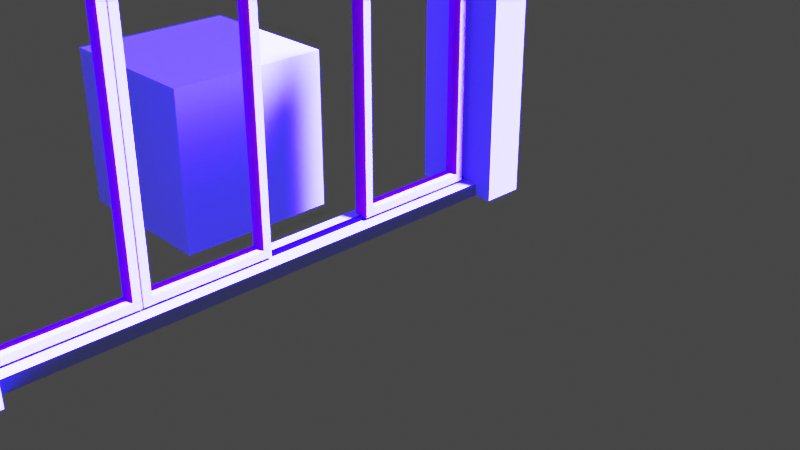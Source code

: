 # Source: kono.blend  (saved by Blender 2.83.19; exported with 4.5.12 LTS)
import bpy
from mathutils import Matrix  # noqa: F401  (used for matrix-valued properties, if any)

bpy.ops.wm.read_factory_settings(use_empty=True)
scene = bpy.context.scene
scene.name = 'Scene'

# ---- collections
col_collection = bpy.data.collections.new('Collection'); scene.collection.children.link(col_collection)
col_fundamenty = bpy.data.collections.new('fundamenty'); scene.collection.children.link(col_fundamenty)
col_rama_okienna = bpy.data.collections.new('rama_okienna'); scene.collection.children.link(col_rama_okienna)
col_collection_4 = bpy.data.collections.new('Collection 4'); scene.collection.children.link(col_collection_4)
col_collection_5 = bpy.data.collections.new('Collection 5'); scene.collection.children.link(col_collection_5)
col_collection_6 = bpy.data.collections.new('Collection 6'); scene.collection.children.link(col_collection_6)
col_tory_do_jazdy = bpy.data.collections.new('tory_do_jazdy'); scene.collection.children.link(col_tory_do_jazdy)

# ---- images (referenced by path relative to the original .blend; pixels are not part of the script)
import os
ASSET_DIR = os.environ.get("B2B_ASSET_DIR", "")  # directory of the original .blend (textures are referenced by path, not embedded)
HERE = os.path.dirname(os.path.abspath(__file__))  # packed textures are extracted next to this script under _unpacked/

def load_image(name, relpath, width, height, colorspace="sRGB"):
    """Load a texture the original file referenced (path relative to the .blend, or extracted next to this script)."""
    p = next((c for c in (os.path.join(HERE, relpath), os.path.join(ASSET_DIR, relpath)) if relpath and os.path.exists(c)), "")
    if p:
        img = bpy.data.images.load(p, check_existing=True)
        img.name = name
    else:  # same state as the original file: an image datablock whose file is absent (Cycles renders it pink)
        img = bpy.data.images.new(name, width, height)
        img.source = "FILE"
        img.filepath = "//" + (relpath or name)
    img.colorspace_settings.name = colorspace
    return img
img_concrete_wall_005_normal_jpg = load_image('Concrete_Wall_005_Normal.jpg', 'Concrete_Wall_005_Normal.jpg', 1024, 1024, 'Non-Color')
img_brickspaintedwhite001_nrm_2k_jpg = load_image('BricksPaintedWhite001_NRM_2K.jpg', 'BricksPaintedWhite001/REGULAR/2K/BricksPaintedWhite001_NRM_2K.jpg', 1024, 1024, 'sRGB')
img_plastic006_2k_color_png = load_image('Plastic006_2K_Color.png', 'Plastic006_2K-PNG/Plastic006_2K_Color.png', 1024, 1024, 'sRGB')

# ---- materials (node trees are filled in below, after node groups)
mat_glass = bpy.data.materials.new('glass')
mat_glass.use_raytrace_refraction = True
mat_glass.use_screen_refraction = True
mat_glass.thickness_mode = 'SLAB'
mat_material_001 = bpy.data.materials.new('Material.001')
mat_material_002 = bpy.data.materials.new('Material.002')
mat_plastik = bpy.data.materials.new('plastik')

# ---- material node trees
mat_glass.use_nodes = True; mat_glass.node_tree.nodes.clear()
_N = mat_glass.node_tree.nodes; _L = mat_glass.node_tree.links
n0 = _N.new('ShaderNodeOutputMaterial'); n0.name = 'Material Output'; n0.location = (300, 300)
n1 = _N.new('ShaderNodeBsdfPrincipled'); n1.name = 'Principled BSDF'; n1.location = (10, 300)
n1.distribution = 'GGX'
n1.subsurface_method = 'BURLEY'
n1.inputs[0].default_value = (1.0, 1.0, 1.0, 1.0)
n1.inputs[2].default_value = 0.0
n1.inputs[3].default_value = 1.02
n1.inputs[8].default_value = 1.0
n1.inputs[10].default_value = 1.0
n1.inputs[18].default_value = 1.0
n1.inputs[27].default_value = (0.0, 0.0, 0.0, 1.0)
n1.inputs[28].default_value = 1.0
_L.new(n1.outputs[0], n0.inputs[0])
n0.is_active_output = True
mat_material_001.use_nodes = True; mat_material_001.node_tree.nodes.clear()
_N = mat_material_001.node_tree.nodes; _L = mat_material_001.node_tree.links
n0 = _N.new('ShaderNodeOutputMaterial'); n0.name = 'Material Output'; n0.location = (300, 300)
n1 = _N.new('ShaderNodeNormalMap'); n1.name = 'Normal Map'; n1.location = (-233, 86)
n1.inputs[0].default_value = 0.6
n2 = _N.new('ShaderNodeBsdfPrincipled'); n2.name = 'Principled BSDF'; n2.location = (10, 300)
n2.distribution = 'GGX'
n2.subsurface_method = 'BURLEY'
n2.inputs[0].default_value = (0.9056, 0.9515, 1.0, 1.0)
n2.inputs[2].default_value = 0.3182
n2.inputs[3].default_value = 1.45
n2.inputs[15].default_value = 0.1136
n2.inputs[27].default_value = (0.0, 0.0, 0.0, 1.0)
n2.inputs[28].default_value = 1.0
n3 = _N.new('ShaderNodeTexCoord'); n3.name = 'Texture Coordinate'; n3.location = (-1098, 128)
n4 = _N.new('ShaderNodeMapping'); n4.name = 'Mapping'; n4.location = (-850, 171)
n4.inputs[2].default_value = (1.571, 0.0, 0.0)
n4.inputs[3].default_value = (64.0, 64.0, 0.0)
n5 = _N.new('ShaderNodeTexImage'); n5.name = 'Image Texture'; n5.location = (-580, 236)
n5.image = img_concrete_wall_005_normal_jpg
n6 = _N.new('ShaderNodeTexImage'); n6.name = 'Image Texture.001'; n6.location = (-571, -102)
n6.image = img_brickspaintedwhite001_nrm_2k_jpg
_L.new(n2.outputs[0], n0.inputs[0])
_L.new(n1.outputs[0], n2.inputs[5])
_L.new(n3.outputs[2], n4.inputs[0])
_L.new(n4.outputs[0], n6.inputs[0])
_L.new(n6.outputs[0], n1.inputs[1])
n0.is_active_output = True
mat_material_002.use_nodes = True; mat_material_002.node_tree.nodes.clear()
_N = mat_material_002.node_tree.nodes; _L = mat_material_002.node_tree.links
n0 = _N.new('ShaderNodeBsdfPrincipled'); n0.name = 'Principled BSDF'; n0.location = (10, 300)
n0.distribution = 'GGX'
n0.subsurface_method = 'BURLEY'
n0.inputs[2].default_value = 0.8545
n0.inputs[3].default_value = 1.45
n0.inputs[8].default_value = 1.0
n0.inputs[10].default_value = 0.1273
n0.inputs[27].default_value = (0.0, 0.0, 0.0, 1.0)
n0.inputs[28].default_value = 1.0
n1 = _N.new('ShaderNodeOutputMaterial'); n1.name = 'Material Output'; n1.location = (300, 300)
n2 = _N.new('ShaderNodeTexImage'); n2.name = 'Image Texture'; n2.location = (-429, 220)
n2.image = img_plastic006_2k_color_png
n3 = _N.new('ShaderNodeMix'); n3.name = 'Mix'; n3.location = (-160, 180)
n3.data_type = 'RGBA'
n3.inputs[0].default_value = 0.1273
n3.inputs[7].default_value = (0.03399, 0.01524, 0.005126, 1.0)
_L.new(n0.outputs[0], n1.inputs[0])
_L.new(n2.outputs[0], n3.inputs[6])
_L.new(n3.outputs[2], n0.inputs[0])
n1.is_active_output = True
mat_plastik.use_nodes = True; mat_plastik.node_tree.nodes.clear()
_N = mat_plastik.node_tree.nodes; _L = mat_plastik.node_tree.links
n0 = _N.new('ShaderNodeBsdfPrincipled'); n0.name = 'Principled BSDF'; n0.location = (10, 300)
n0.distribution = 'GGX'
n0.subsurface_method = 'BURLEY'
n0.inputs[0].default_value = (0.04436, 0.03707, 0.03476, 1.0)
n0.inputs[2].default_value = 0.8583
n0.inputs[3].default_value = 1.45
n0.inputs[8].default_value = 1.0
n0.inputs[9].default_value = (0.1, 0.1, 0.1)
n0.inputs[10].default_value = 0.06667
n0.inputs[27].default_value = (0.0, 0.0, 0.0, 1.0)
n0.inputs[28].default_value = 1.0
n1 = _N.new('ShaderNodeOutputMaterial'); n1.name = 'Material Output'; n1.location = (300, 300)
_L.new(n0.outputs[0], n1.inputs[0])
n1.is_active_output = True

# ---- world
world_world = bpy.data.worlds.new('World'); scene.world = world_world
world_world.use_nodes = True; world_world.node_tree.nodes.clear()
_N = world_world.node_tree.nodes; _L = world_world.node_tree.links
n0 = _N.new('ShaderNodeOutputWorld'); n0.name = 'World Output'; n0.location = (300, 300)
n1 = _N.new('ShaderNodeBackground'); n1.name = 'Background'; n1.location = (10, 300)
n1.inputs[0].default_value = (0.05088, 0.05088, 0.05088, 1.0)
_L.new(n1.outputs[0], n0.inputs[0])
n0.is_active_output = True
world_world.color = (0.05088, 0.05088, 0.05088)
world_world.use_sun_shadow = False
world_world.sun_shadow_jitter_overblur = 0.0

# ---- cameras
cam_camera = bpy.data.cameras.new('Camera')
cam_camera.clip_end = 100.0
cam_camera.ortho_scale = 7.314

# ---- lights
light_light = bpy.data.lights.new('Light', 'SUN')
light_light.color = (0.002629, 0.0, 1.0)
light_light.transmission_factor = 0.0
light_light.angle = 0.1993
light_light.energy = 1000.0
light_light.shadow_soft_size = 0.1
light_light.shadow_cascade_max_distance = 1000.0

# ---- meshes
me_plane = bpy.data.meshes.new('Plane')
me_plane.from_pydata([(-3.828, -0.1181, 2.135e-07), (-0.9005, -0.1181, 1.435e-07), (-3.828, 1.071, 2.135e-07), (-0.9005, 1.071, 1.435e-07)], [], [(0, 1, 3, 2)])
_uv = me_plane.uv_layers.new(name='UVMap')
_uv.uv.foreach_set('vector', [0.0, 0.0, 1.0, 0.0, 1.0, 1.0, 0.0, 1.0])
me_plane.materials.append(mat_glass)
me_plane.use_remesh_fix_poles = True
me_plane.use_remesh_preserve_attributes = False
me_plane.use_mirror_vertex_groups = False
me_plane.update()
me_plane_001 = bpy.data.meshes.new('Plane.001')
me_plane_001.from_pydata([(-3.828, -0.1181, 2.135e-07), (-0.9005, -0.1181, 1.435e-07), (-3.828, 1.071, 2.135e-07), (-0.9005, 1.071, 1.435e-07)], [], [(0, 1, 3, 2)])
_uv = me_plane_001.uv_layers.new(name='UVMap')
_uv.uv.foreach_set('vector', [0.0, 0.0, 1.0, 0.0, 1.0, 1.0, 0.0, 1.0])
me_plane_001.materials.append(mat_glass)
me_plane_001.use_remesh_fix_poles = True
me_plane_001.use_remesh_preserve_attributes = False
me_plane_001.use_mirror_vertex_groups = False
me_plane_001.update()
me_plane_002 = bpy.data.meshes.new('Plane.002')
me_plane_002.from_pydata([(-3.828, -0.1181, 2.135e-07), (-0.9005, -0.1181, 1.435e-07), (-3.828, 1.071, 2.135e-07), (-0.9005, 1.071, 1.435e-07)], [], [(0, 1, 3, 2)])
_uv = me_plane_002.uv_layers.new(name='UVMap')
_uv.uv.foreach_set('vector', [0.0, 0.0, 1.0, 0.0, 1.0, 1.0, 0.0, 1.0])
me_plane_002.materials.append(mat_glass)
me_plane_002.use_remesh_fix_poles = True
me_plane_002.use_remesh_preserve_attributes = False
me_plane_002.use_mirror_vertex_groups = False
me_plane_002.update()
me_cube_019 = bpy.data.meshes.new('Cube.019')
me_cube_019.from_pydata([(-1.188, 0.7501, 0.1045), (-1.188, 0.7501, 3.53), (-1.188, 1.19, 0.1045), (-1.188, 1.19, 3.53), (-0.237, 0.7501, 0.1045), (-0.237, 0.7501, 3.53), (-0.237, 1.19, 0.1045), (-0.237, 1.19, 3.53), (-1.188, 0.7501, 3.406), (-1.188, 1.19, 3.406), (-0.237, 1.19, 3.406), (-0.237, 0.7501, 3.406), (-1.188, 1.19, 3.373), (-0.237, 1.19, 3.373), (-0.237, 0.7501, 3.373), (-1.188, 0.7501, 3.373), (-1.188, 1.22, 3.396), (-0.237, 1.22, 3.396), (-1.188, 1.22, 3.362), (-0.237, 1.22, 3.362)], [], [(8, 1, 3, 9), (9, 3, 7, 10), (10, 7, 5, 11), (11, 5, 1, 8), (2, 6, 4, 0), (7, 3, 1, 5), (14, 11, 8, 15), (13, 10, 11, 14), (12, 9, 16, 18), (15, 8, 9, 12), (0, 15, 12, 2), (2, 12, 13, 6), (6, 13, 14, 4), (4, 14, 15, 0), (18, 16, 17, 19), (9, 10, 17, 16), (13, 12, 18, 19), (10, 13, 19, 17)])
_uv = me_cube_019.uv_layers.new(name='UVMap')
_uv.uv.foreach_set('vector', [0.616, 0.0, 0.625, 0.0, 0.625, 0.25, 0.616, 0.25, 0.616, 0.25, 0.625, 0.25, 0.625, 0.5, 0.616, 0.5, 0.616, 0.5, 0.625, 0.5, 0.625, 0.75, 0.616, 0.75, 0.616, 0.75, 0.625, 0.75, 0.625, 1.0, 0.616, 1.0, 0.125, 0.5, 0.375, 0.5, 0.375, 0.75, 0.125, 0.75, 0.625, 0.5, 0.875, 0.5, 0.875, 0.75, 0.625, 0.75, 0.6135, 0.75, 0.616, 0.75, 0.616, 1.0, 0.6135, 1.0, 0.6135, 0.5, 0.616, 0.5, 0.616, 0.75, 0.6135, 0.75, 0.6135, 0.25, 0.616, 0.25, 0.616, 0.25, 0.6135, 0.25, 0.6135, 0.0, 0.616, 0.0, 0.616, 0.25, 0.6135, 0.25, 0.375, 0.0, 0.6135, 0.0, 0.6135, 0.25, 0.375, 0.25, 0.375, 0.25, 0.6135, 0.25, 0.6135, 0.5, 0.375, 0.5, 0.375, 0.5, 0.6135, 0.5, 0.6135, 0.75, 0.375, 0.75, 0.375, 0.75, 0.6135, 0.75, 0.6135, 1.0, 0.375, 1.0, 0.6135, 0.25, 0.616, 0.25, 0.616, 0.5, 0.6135, 0.5, 0.616, 0.25, 0.616, 0.5, 0.616, 0.5, 0.616, 0.25, 0.6135, 0.5, 0.6135, 0.25, 0.6135, 0.25, 0.6135, 0.5, 0.616, 0.5, 0.6135, 0.5, 0.6135, 0.5, 0.616, 0.5])
me_cube_019.use_remesh_fix_poles = True
me_cube_019.use_remesh_preserve_attributes = False
me_cube_019.use_mirror_vertex_groups = False
me_cube_019.update()
me_cube_020 = bpy.data.meshes.new('Cube.020')
me_cube_020.from_pydata([(-1.188, 0.7483, 0.1014), (-1.188, 0.7483, 3.528), (-1.188, 1.188, 0.1014), (-1.188, 1.188, 3.528), (-0.237, 0.7483, 0.1014), (-0.237, 0.7483, 3.528), (-0.237, 1.188, 0.1014), (-0.237, 1.188, 3.528)], [], [(0, 1, 3, 2), (2, 3, 7, 6), (6, 7, 5, 4), (4, 5, 1, 0), (2, 6, 4, 0), (7, 3, 1, 5)])
_uv = me_cube_020.uv_layers.new(name='UVMap')
_uv.uv.foreach_set('vector', [0.375, 0.0, 0.625, 0.0, 0.625, 0.25, 0.375, 0.25, 0.375, 0.25, 0.625, 0.25, 0.625, 0.5, 0.375, 0.5, 0.375, 0.5, 0.625, 0.5, 0.625, 0.75, 0.375, 0.75, 0.375, 0.75, 0.625, 0.75, 0.625, 1.0, 0.375, 1.0, 0.125, 0.5, 0.375, 0.5, 0.375, 0.75, 0.125, 0.75, 0.625, 0.5, 0.875, 0.5, 0.875, 0.75, 0.625, 0.75])
me_cube_020.use_remesh_fix_poles = True
me_cube_020.use_remesh_preserve_attributes = False
me_cube_020.use_mirror_vertex_groups = False
me_cube_020.update()
me_cube = bpy.data.meshes.new('Cube')
me_cube.from_pydata([(-1.0, -1.0, -1.0), (-1.0, -1.0, 1.0), (-1.0, 1.0, -1.0), (-1.0, 1.0, 1.0), (1.0, -1.0, -1.0), (1.0, -1.0, 1.0), (1.0, 1.0, -1.0), (1.0, 1.0, 1.0)], [], [(0, 1, 3, 2), (2, 3, 7, 6), (6, 7, 5, 4), (4, 5, 1, 0), (2, 6, 4, 0), (7, 3, 1, 5)])
_uv = me_cube.uv_layers.new(name='UVMap')
_uv.uv.foreach_set('vector', [0.375, 0.0, 0.625, 0.0, 0.625, 0.25, 0.375, 0.25, 0.375, 0.25, 0.625, 0.25, 0.625, 0.5, 0.375, 0.5, 0.375, 0.5, 0.625, 0.5, 0.625, 0.75, 0.375, 0.75, 0.375, 0.75, 0.625, 0.75, 0.625, 1.0, 0.375, 1.0, 0.125, 0.5, 0.375, 0.5, 0.375, 0.75, 0.125, 0.75, 0.625, 0.5, 0.875, 0.5, 0.875, 0.75, 0.625, 0.75])
me_cube.use_remesh_fix_poles = True
me_cube.use_remesh_preserve_attributes = False
me_cube.use_mirror_vertex_groups = False
me_cube.update()
me_cube_002 = bpy.data.meshes.new('Cube.002')
me_cube_002.from_pydata([(-3.0, -3.0, -3.0), (-3.0, -3.0, 3.0), (-3.0, 6.275, -3.0), (-3.0, 6.275, 3.0), (3.0, -3.0, -3.0), (3.0, -3.0, 3.0), (3.0, 6.275, -3.0), (3.0, 6.275, 3.0), (-3.0, 2.5, -3.0), (-3.0, 2.0, -3.0), (-3.0, 1.5, -3.0), (-3.0, 1.0, -3.0), (-3.0, 0.5, -3.0), (-3.0, 0.0, -3.0), (-3.0, -0.5, -3.0), (-3.0, -1.0, -3.0), (-3.0, -1.5, -3.0), (-3.0, -2.0, -3.0), (-3.0, -2.5, -3.0), (-3.0, -2.5, 3.0), (-3.0, -2.0, 3.0), (-3.0, -1.5, 3.0), (-3.0, -1.0, 3.0), (-3.0, -0.5, 3.0), (-3.0, 0.0, 3.0), (-3.0, 0.5, 3.0), (-3.0, 1.0, 3.0), (-3.0, 1.5, 3.0), (-3.0, 2.0, 3.0), (-3.0, 2.5, 3.0), (3.0, -2.5, -3.0), (3.0, -2.0, -3.0), (3.0, -1.5, -3.0), (3.0, -1.0, -3.0), (3.0, -0.5, -3.0), (3.0, 0.0, -3.0), (3.0, 0.5, -3.0), (3.0, 1.0, -3.0), (3.0, 1.5, -3.0), (3.0, 2.0, -3.0), (3.0, 2.5, -3.0), (3.0, 2.5, 3.0), (3.0, 2.0, 3.0), (3.0, 1.5, 3.0), (3.0, 1.0, 3.0), (3.0, 0.5, 3.0), (3.0, 0.0, 3.0), (3.0, -0.5, 3.0), (3.0, -1.0, 3.0), (3.0, -1.5, 3.0), (3.0, -2.0, 3.0), (3.0, -2.5, 3.0)], [], [(8, 29, 3, 2), (2, 3, 7, 6), (30, 51, 5, 4), (4, 5, 1, 0), (18, 30, 4, 0), (51, 19, 1, 5), (7, 3, 29, 41), (41, 29, 28, 42), (42, 28, 27, 43), (43, 27, 26, 44), (44, 26, 25, 45), (45, 25, 24, 46), (46, 24, 23, 47), (47, 23, 22, 48), (48, 22, 21, 49), (49, 21, 20, 50), (50, 20, 19, 51), (2, 6, 40, 8), (8, 40, 39, 9), (9, 39, 38, 10), (10, 38, 37, 11), (11, 37, 36, 12), (12, 36, 35, 13), (13, 35, 34, 14), (14, 34, 33, 15), (15, 33, 32, 16), (16, 32, 31, 17), (17, 31, 30, 18), (6, 7, 41, 40), (40, 41, 42, 39), (39, 42, 43, 38), (38, 43, 44, 37), (37, 44, 45, 36), (36, 45, 46, 35), (35, 46, 47, 34), (34, 47, 48, 33), (33, 48, 49, 32), (32, 49, 50, 31), (31, 50, 51, 30), (0, 1, 19, 18), (18, 19, 20, 17), (17, 20, 21, 16), (16, 21, 22, 15), (15, 22, 23, 14), (14, 23, 24, 13), (13, 24, 25, 12), (12, 25, 26, 11), (11, 26, 27, 10), (10, 27, 28, 9), (9, 28, 29, 8)])
_uv = me_cube_002.uv_layers.new(name='UVMap')
_uv.uv.foreach_set('vector', [0.375, 0.2292, 0.625, 0.2292, 0.625, 0.25, 0.375, 0.25, 0.375, 0.25, 0.625, 0.25, 0.625, 0.5, 0.375, 0.5, 0.375, 0.7292, 0.625, 0.7292, 0.625, 0.75, 0.375, 0.75, 0.375, 0.75, 0.625, 0.75, 0.625, 1.0, 0.375, 1.0, 0.125, 0.7292, 0.375, 0.7292, 0.375, 0.75, 0.125, 0.75, 0.625, 0.7292, 0.875, 0.7292, 0.875, 0.75, 0.625, 0.75, 0.625, 0.5, 0.875, 0.5, 0.875, 0.5208, 0.625, 0.5208, 0.625, 0.5208, 0.875, 0.5208, 0.875, 0.5417, 0.625, 0.5417, 0.625, 0.5417, 0.875, 0.5417, 0.875, 0.5625, 0.625, 0.5625, 0.625, 0.5625, 0.875, 0.5625, 0.875, 0.5833, 0.625, 0.5833, 0.625, 0.5833, 0.875, 0.5833, 0.875, 0.6042, 0.625, 0.6042, 0.625, 0.6042, 0.875, 0.6042, 0.875, 0.625, 0.625, 0.625, 0.625, 0.625, 0.875, 0.625, 0.875, 0.6458, 0.625, 0.6458, 0.625, 0.6458, 0.875, 0.6458, 0.875, 0.6667, 0.625, 0.6667, 0.625, 0.6667, 0.875, 0.6667, 0.875, 0.6875, 0.625, 0.6875, 0.625, 0.6875, 0.875, 0.6875, 0.875, 0.7083, 0.625, 0.7083, 0.625, 0.7083, 0.875, 0.7083, 0.875, 0.7292, 0.625, 0.7292, 0.125, 0.5, 0.375, 0.5, 0.375, 0.5208, 0.125, 0.5208, 0.125, 0.5208, 0.375, 0.5208, 0.375, 0.5417, 0.125, 0.5417, 0.125, 0.5417, 0.375, 0.5417, 0.375, 0.5625, 0.125, 0.5625, 0.125, 0.5625, 0.375, 0.5625, 0.375, 0.5833, 0.125, 0.5833, 0.125, 0.5833, 0.375, 0.5833, 0.375, 0.6042, 0.125, 0.6042, 0.125, 0.6042, 0.375, 0.6042, 0.375, 0.625, 0.125, 0.625, 0.125, 0.625, 0.375, 0.625, 0.375, 0.6458, 0.125, 0.6458, 0.125, 0.6458, 0.375, 0.6458, 0.375, 0.6667, 0.125, 0.6667, 0.125, 0.6667, 0.375, 0.6667, 0.375, 0.6875, 0.125, 0.6875, 0.125, 0.6875, 0.375, 0.6875, 0.375, 0.7083, 0.125, 0.7083, 0.125, 0.7083, 0.375, 0.7083, 0.375, 0.7292, 0.125, 0.7292, 0.375, 0.5, 0.625, 0.5, 0.625, 0.5208, 0.375, 0.5208, 0.375, 0.5208, 0.625, 0.5208, 0.625, 0.5417, 0.375, 0.5417, 0.375, 0.5417, 0.625, 0.5417, 0.625, 0.5625, 0.375, 0.5625, 0.375, 0.5625, 0.625, 0.5625, 0.625, 0.5833, 0.375, 0.5833, 0.375, 0.5833, 0.625, 0.5833, 0.625, 0.6042, 0.375, 0.6042, 0.375, 0.6042, 0.625, 0.6042, 0.625, 0.625, 0.375, 0.625, 0.375, 0.625, 0.625, 0.625, 0.625, 0.6458, 0.375, 0.6458, 0.375, 0.6458, 0.625, 0.6458, 0.625, 0.6667, 0.375, 0.6667, 0.375, 0.6667, 0.625, 0.6667, 0.625, 0.6875, 0.375, 0.6875, 0.375, 0.6875, 0.625, 0.6875, 0.625, 0.7083, 0.375, 0.7083, 0.375, 0.7083, 0.625, 0.7083, 0.625, 0.7292, 0.375, 0.7292, 0.375, 0.0, 0.625, 0.0, 0.625, 0.02083, 0.375, 0.02083, 0.375, 0.02083, 0.625, 0.02083, 0.625, 0.04167, 0.375, 0.04167, 0.375, 0.04167, 0.625, 0.04167, 0.625, 0.0625, 0.375, 0.0625, 0.375, 0.0625, 0.625, 0.0625, 0.625, 0.08333, 0.375, 0.08333, 0.375, 0.08333, 0.625, 0.08333, 0.625, 0.1042, 0.375, 0.1042, 0.375, 0.1042, 0.625, 0.1042, 0.625, 0.125, 0.375, 0.125, 0.375, 0.125, 0.625, 0.125, 0.625, 0.1458, 0.375, 0.1458, 0.375, 0.1458, 0.625, 0.1458, 0.625, 0.1667, 0.375, 0.1667, 0.375, 0.1667, 0.625, 0.1667, 0.625, 0.1875, 0.375, 0.1875, 0.375, 0.1875, 0.625, 0.1875, 0.625, 0.2083, 0.375, 0.2083, 0.375, 0.2083, 0.625, 0.2083, 0.625, 0.2292, 0.375, 0.2292])
me_cube_002.materials.append(mat_material_001)
me_cube_002.use_remesh_fix_poles = True
me_cube_002.use_remesh_preserve_attributes = False
me_cube_002.use_mirror_vertex_groups = False
me_cube_002.update()
me_cube_003 = bpy.data.meshes.new('Cube.003')
me_cube_003.from_pydata([(-3.0, -3.0, -3.0), (-3.0, -3.0, 3.0), (-3.0, 6.275, -3.0), (-3.0, 6.275, 3.0), (3.0, -3.0, -3.0), (3.0, -3.0, 3.0), (3.0, 6.275, -3.0), (3.0, 6.275, 3.0), (-3.0, 2.455, -3.0), (-3.0, 1.909, -3.0), (-3.0, 1.364, -3.0), (-3.0, 0.8182, -3.0), (-3.0, 0.2727, -3.0), (-3.0, -0.2727, -3.0), (-3.0, -0.8182, -3.0), (-3.0, -1.364, -3.0), (-3.0, -1.909, -3.0), (-3.0, -2.455, -3.0), (-3.0, -2.455, 3.0), (-3.0, -1.909, 3.0), (-3.0, -1.364, 3.0), (-3.0, -0.8182, 3.0), (-3.0, -0.2727, 3.0), (-3.0, 0.2727, 3.0), (-3.0, 0.8182, 3.0), (-3.0, 1.364, 3.0), (-3.0, 1.909, 3.0), (-3.0, 2.455, 3.0), (3.0, -2.455, -3.0), (3.0, -1.909, -3.0), (3.0, -1.364, -3.0), (3.0, -0.8182, -3.0), (3.0, -0.2727, -3.0), (3.0, 0.2727, -3.0), (3.0, 0.8182, -3.0), (3.0, 1.364, -3.0), (3.0, 1.909, -3.0), (3.0, 2.455, -3.0), (3.0, 2.455, 3.0), (3.0, 1.909, 3.0), (3.0, 1.364, 3.0), (3.0, 0.8182, 3.0), (3.0, 0.2727, 3.0), (3.0, -0.2727, 3.0), (3.0, -0.8182, 3.0), (3.0, -1.364, 3.0), (3.0, -1.909, 3.0), (3.0, -2.455, 3.0)], [], [(8, 27, 3, 2), (2, 3, 7, 6), (28, 47, 5, 4), (4, 5, 1, 0), (17, 28, 4, 0), (47, 18, 1, 5), (7, 3, 27, 38), (38, 27, 26, 39), (39, 26, 25, 40), (40, 25, 24, 41), (41, 24, 23, 42), (42, 23, 22, 43), (43, 22, 21, 44), (44, 21, 20, 45), (45, 20, 19, 46), (46, 19, 18, 47), (2, 6, 37, 8), (8, 37, 36, 9), (9, 36, 35, 10), (10, 35, 34, 11), (11, 34, 33, 12), (12, 33, 32, 13), (13, 32, 31, 14), (14, 31, 30, 15), (15, 30, 29, 16), (16, 29, 28, 17), (6, 7, 38, 37), (37, 38, 39, 36), (36, 39, 40, 35), (35, 40, 41, 34), (34, 41, 42, 33), (33, 42, 43, 32), (32, 43, 44, 31), (31, 44, 45, 30), (30, 45, 46, 29), (29, 46, 47, 28), (0, 1, 18, 17), (17, 18, 19, 16), (16, 19, 20, 15), (15, 20, 21, 14), (14, 21, 22, 13), (13, 22, 23, 12), (12, 23, 24, 11), (11, 24, 25, 10), (10, 25, 26, 9), (9, 26, 27, 8)])
_uv = me_cube_003.uv_layers.new(name='UVMap')
_uv.uv.foreach_set('vector', [0.375, 0.2273, 0.625, 0.2273, 0.625, 0.25, 0.375, 0.25, 0.375, 0.25, 0.625, 0.25, 0.625, 0.5, 0.375, 0.5, 0.375, 0.7273, 0.625, 0.7273, 0.625, 0.75, 0.375, 0.75, 0.375, 0.75, 0.625, 0.75, 0.625, 1.0, 0.375, 1.0, 0.125, 0.7273, 0.375, 0.7273, 0.375, 0.75, 0.125, 0.75, 0.625, 0.7273, 0.875, 0.7273, 0.875, 0.75, 0.625, 0.75, 0.625, 0.5, 0.875, 0.5, 0.875, 0.5227, 0.625, 0.5227, 0.625, 0.5227, 0.875, 0.5227, 0.875, 0.5455, 0.625, 0.5455, 0.625, 0.5455, 0.875, 0.5455, 0.875, 0.5682, 0.625, 0.5682, 0.625, 0.5682, 0.875, 0.5682, 0.875, 0.5909, 0.625, 0.5909, 0.625, 0.5909, 0.875, 0.5909, 0.875, 0.6136, 0.625, 0.6136, 0.625, 0.6136, 0.875, 0.6136, 0.875, 0.6364, 0.625, 0.6364, 0.625, 0.6364, 0.875, 0.6364, 0.875, 0.6591, 0.625, 0.6591, 0.625, 0.6591, 0.875, 0.6591, 0.875, 0.6818, 0.625, 0.6818, 0.625, 0.6818, 0.875, 0.6818, 0.875, 0.7045, 0.625, 0.7045, 0.625, 0.7045, 0.875, 0.7045, 0.875, 0.7273, 0.625, 0.7273, 0.125, 0.5, 0.375, 0.5, 0.375, 0.5227, 0.125, 0.5227, 0.125, 0.5227, 0.375, 0.5227, 0.375, 0.5455, 0.125, 0.5455, 0.125, 0.5455, 0.375, 0.5455, 0.375, 0.5682, 0.125, 0.5682, 0.125, 0.5682, 0.375, 0.5682, 0.375, 0.5909, 0.125, 0.5909, 0.125, 0.5909, 0.375, 0.5909, 0.375, 0.6136, 0.125, 0.6136, 0.125, 0.6136, 0.375, 0.6136, 0.375, 0.6364, 0.125, 0.6364, 0.125, 0.6364, 0.375, 0.6364, 0.375, 0.6591, 0.125, 0.6591, 0.125, 0.6591, 0.375, 0.6591, 0.375, 0.6818, 0.125, 0.6818, 0.125, 0.6818, 0.375, 0.6818, 0.375, 0.7045, 0.125, 0.7045, 0.125, 0.7045, 0.375, 0.7045, 0.375, 0.7273, 0.125, 0.7273, 0.375, 0.5, 0.625, 0.5, 0.625, 0.5227, 0.375, 0.5227, 0.375, 0.5227, 0.625, 0.5227, 0.625, 0.5455, 0.375, 0.5455, 0.375, 0.5455, 0.625, 0.5455, 0.625, 0.5682, 0.375, 0.5682, 0.375, 0.5682, 0.625, 0.5682, 0.625, 0.5909, 0.375, 0.5909, 0.375, 0.5909, 0.625, 0.5909, 0.625, 0.6136, 0.375, 0.6136, 0.375, 0.6136, 0.625, 0.6136, 0.625, 0.6364, 0.375, 0.6364, 0.375, 0.6364, 0.625, 0.6364, 0.625, 0.6591, 0.375, 0.6591, 0.375, 0.6591, 0.625, 0.6591, 0.625, 0.6818, 0.375, 0.6818, 0.375, 0.6818, 0.625, 0.6818, 0.625, 0.7045, 0.375, 0.7045, 0.375, 0.7045, 0.625, 0.7045, 0.625, 0.7273, 0.375, 0.7273, 0.375, 0.0, 0.625, 0.0, 0.625, 0.02273, 0.375, 0.02273, 0.375, 0.02273, 0.625, 0.02273, 0.625, 0.04545, 0.375, 0.04545, 0.375, 0.04545, 0.625, 0.04545, 0.625, 0.06818, 0.375, 0.06818, 0.375, 0.06818, 0.625, 0.06818, 0.625, 0.09091, 0.375, 0.09091, 0.375, 0.09091, 0.625, 0.09091, 0.625, 0.1136, 0.375, 0.1136, 0.375, 0.1136, 0.625, 0.1136, 0.625, 0.1364, 0.375, 0.1364, 0.375, 0.1364, 0.625, 0.1364, 0.625, 0.1591, 0.375, 0.1591, 0.375, 0.1591, 0.625, 0.1591, 0.625, 0.1818, 0.375, 0.1818, 0.375, 0.1818, 0.625, 0.1818, 0.625, 0.2045, 0.375, 0.2045, 0.375, 0.2045, 0.625, 0.2045, 0.625, 0.2273, 0.375, 0.2273])
me_cube_003.materials.append(mat_material_001)
me_cube_003.use_remesh_fix_poles = True
me_cube_003.use_remesh_preserve_attributes = False
me_cube_003.use_mirror_vertex_groups = False
me_cube_003.update()
me_cube_004 = bpy.data.meshes.new('Cube.004')
me_cube_004.from_pydata([(-3.0, -3.0, -3.0), (-3.0, -3.0, 3.0), (-3.0, 3.0, -3.0), (-3.0, 3.0, 3.0), (3.0, -3.0, -3.0), (3.0, -3.0, 3.0), (3.0, 3.0, -3.0), (3.0, 3.0, 3.0)], [], [(0, 1, 3, 2), (2, 3, 7, 6), (6, 7, 5, 4), (4, 5, 1, 0), (2, 6, 4, 0), (7, 3, 1, 5)])
_uv = me_cube_004.uv_layers.new(name='UVMap')
_uv.uv.foreach_set('vector', [0.375, 0.0, 0.625, 0.0, 0.625, 0.25, 0.375, 0.25, 0.375, 0.25, 0.625, 0.25, 0.625, 0.5, 0.375, 0.5, 0.375, 0.5, 0.625, 0.5, 0.625, 0.75, 0.375, 0.75, 0.375, 0.75, 0.625, 0.75, 0.625, 1.0, 0.375, 1.0, 0.125, 0.5, 0.375, 0.5, 0.375, 0.75, 0.125, 0.75, 0.625, 0.5, 0.875, 0.5, 0.875, 0.75, 0.625, 0.75])
me_cube_004.materials.append(mat_material_002)
me_cube_004.use_remesh_fix_poles = True
me_cube_004.use_remesh_preserve_attributes = False
me_cube_004.use_mirror_vertex_groups = False
me_cube_004.update()
me_cube_005 = bpy.data.meshes.new('Cube.005')
me_cube_005.from_pydata([(-3.0, -3.0, -3.0), (-3.0, -3.0, 3.0), (-3.0, 3.0, -3.0), (-3.0, 3.0, 3.0), (3.0, -3.0, -3.0), (3.0, -3.0, 3.0), (3.0, 3.0, -3.0), (3.0, 3.0, 3.0)], [], [(0, 1, 3, 2), (2, 3, 7, 6), (6, 7, 5, 4), (4, 5, 1, 0), (2, 6, 4, 0), (7, 3, 1, 5)])
_uv = me_cube_005.uv_layers.new(name='UVMap')
_uv.uv.foreach_set('vector', [0.375, 0.0, 0.625, 0.0, 0.625, 0.25, 0.375, 0.25, 0.375, 0.25, 0.625, 0.25, 0.625, 0.5, 0.375, 0.5, 0.375, 0.5, 0.625, 0.5, 0.625, 0.75, 0.375, 0.75, 0.375, 0.75, 0.625, 0.75, 0.625, 1.0, 0.375, 1.0, 0.125, 0.5, 0.375, 0.5, 0.375, 0.75, 0.125, 0.75, 0.625, 0.5, 0.875, 0.5, 0.875, 0.75, 0.625, 0.75])
me_cube_005.materials.append(mat_material_002)
me_cube_005.use_remesh_fix_poles = True
me_cube_005.use_remesh_preserve_attributes = False
me_cube_005.use_mirror_vertex_groups = False
me_cube_005.update()
me_cube_006 = bpy.data.meshes.new('Cube.006')
me_cube_006.from_pydata([(-3.0, -3.0, -3.0), (-3.0, -3.0, 3.0), (-3.0, 3.0, -3.0), (-3.0, 3.0, 3.0), (3.0, -3.0, -3.0), (3.0, -3.0, 3.0), (3.0, 3.0, -3.0), (3.0, 3.0, 3.0)], [], [(0, 1, 3, 2), (2, 3, 7, 6), (6, 7, 5, 4), (4, 5, 1, 0), (2, 6, 4, 0), (7, 3, 1, 5)])
_uv = me_cube_006.uv_layers.new(name='UVMap')
_uv.uv.foreach_set('vector', [0.375, 0.0, 0.625, 0.0, 0.625, 0.25, 0.375, 0.25, 0.375, 0.25, 0.625, 0.25, 0.625, 0.5, 0.375, 0.5, 0.375, 0.5, 0.625, 0.5, 0.625, 0.75, 0.375, 0.75, 0.375, 0.75, 0.625, 0.75, 0.625, 1.0, 0.375, 1.0, 0.125, 0.5, 0.375, 0.5, 0.375, 0.75, 0.125, 0.75, 0.625, 0.5, 0.875, 0.5, 0.875, 0.75, 0.625, 0.75])
me_cube_006.materials.append(mat_material_002)
me_cube_006.use_remesh_fix_poles = True
me_cube_006.use_remesh_preserve_attributes = False
me_cube_006.use_mirror_vertex_groups = False
me_cube_006.update()
me_cube_007 = bpy.data.meshes.new('Cube.007')
me_cube_007.from_pydata([(-3.0, -3.0, -3.0), (-3.0, -3.0, 3.0), (-3.0, 3.0, -3.0), (-3.0, 3.0, 3.0), (3.0, -3.0, -3.0), (3.0, -3.0, 3.0), (3.0, 3.0, -3.0), (3.0, 3.0, 3.0)], [], [(0, 1, 3, 2), (2, 3, 7, 6), (6, 7, 5, 4), (4, 5, 1, 0), (2, 6, 4, 0), (7, 3, 1, 5)])
_uv = me_cube_007.uv_layers.new(name='UVMap')
_uv.uv.foreach_set('vector', [0.375, 0.0, 0.625, 0.0, 0.625, 0.25, 0.375, 0.25, 0.375, 0.25, 0.625, 0.25, 0.625, 0.5, 0.375, 0.5, 0.375, 0.5, 0.625, 0.5, 0.625, 0.75, 0.375, 0.75, 0.375, 0.75, 0.625, 0.75, 0.625, 1.0, 0.375, 1.0, 0.125, 0.5, 0.375, 0.5, 0.375, 0.75, 0.125, 0.75, 0.625, 0.5, 0.875, 0.5, 0.875, 0.75, 0.625, 0.75])
me_cube_007.materials.append(mat_material_002)
me_cube_007.use_remesh_fix_poles = True
me_cube_007.use_remesh_preserve_attributes = False
me_cube_007.use_mirror_vertex_groups = False
me_cube_007.update()
me_cube_001 = bpy.data.meshes.new('Cube.001')
me_cube_001.from_pydata([(-3.0, -3.0, -3.0), (-3.0, -3.0, 3.0), (-3.0, 3.0, -3.0), (-3.0, 3.0, 3.0), (3.0, -3.0, -3.0), (3.0, -3.0, 3.0), (3.0, 3.0, -3.0), (3.0, 3.0, 3.0)], [], [(0, 1, 3, 2), (2, 3, 7, 6), (6, 7, 5, 4), (4, 5, 1, 0), (2, 6, 4, 0), (7, 3, 1, 5)])
_uv = me_cube_001.uv_layers.new(name='UVMap')
_uv.uv.foreach_set('vector', [0.375, 0.0, 0.625, 0.0, 0.625, 0.25, 0.375, 0.25, 0.375, 0.25, 0.625, 0.25, 0.625, 0.5, 0.375, 0.5, 0.375, 0.5, 0.625, 0.5, 0.625, 0.75, 0.375, 0.75, 0.375, 0.75, 0.625, 0.75, 0.625, 1.0, 0.375, 1.0, 0.125, 0.5, 0.375, 0.5, 0.375, 0.75, 0.125, 0.75, 0.625, 0.5, 0.875, 0.5, 0.875, 0.75, 0.625, 0.75])
me_cube_001.materials.append(mat_material_002)
me_cube_001.use_remesh_fix_poles = True
me_cube_001.use_remesh_preserve_attributes = False
me_cube_001.use_mirror_vertex_groups = False
me_cube_001.update()
me_cube_012 = bpy.data.meshes.new('Cube.012')
me_cube_012.from_pydata([(-3.0, -3.0, -3.0), (-3.0, -3.0, 3.0), (-3.0, 3.0, -3.0), (-3.0, 3.0, 3.0), (3.0, -3.0, -3.0), (3.0, -3.0, 3.0), (3.0, 3.0, -3.0), (3.0, 3.0, 3.0)], [], [(0, 1, 3, 2), (2, 3, 7, 6), (6, 7, 5, 4), (4, 5, 1, 0), (2, 6, 4, 0), (7, 3, 1, 5)])
_uv = me_cube_012.uv_layers.new(name='UVMap')
_uv.uv.foreach_set('vector', [0.375, 0.0, 0.625, 0.0, 0.625, 0.25, 0.375, 0.25, 0.375, 0.25, 0.625, 0.25, 0.625, 0.5, 0.375, 0.5, 0.375, 0.5, 0.625, 0.5, 0.625, 0.75, 0.375, 0.75, 0.375, 0.75, 0.625, 0.75, 0.625, 1.0, 0.375, 1.0, 0.125, 0.5, 0.375, 0.5, 0.375, 0.75, 0.125, 0.75, 0.625, 0.5, 0.875, 0.5, 0.875, 0.75, 0.625, 0.75])
me_cube_012.materials.append(mat_material_002)
me_cube_012.use_remesh_fix_poles = True
me_cube_012.use_remesh_preserve_attributes = False
me_cube_012.use_mirror_vertex_groups = False
me_cube_012.update()
me_cube_013 = bpy.data.meshes.new('Cube.013')
me_cube_013.from_pydata([(-3.0, -3.0, -3.0), (-3.0, -3.0, 3.0), (-3.0, 3.0, -3.0), (-3.0, 3.0, 3.0), (3.0, -3.0, -3.0), (3.0, -3.0, 3.0), (3.0, 3.0, -3.0), (3.0, 3.0, 3.0)], [], [(0, 1, 3, 2), (2, 3, 7, 6), (6, 7, 5, 4), (4, 5, 1, 0), (2, 6, 4, 0), (7, 3, 1, 5)])
_uv = me_cube_013.uv_layers.new(name='UVMap')
_uv.uv.foreach_set('vector', [0.375, 0.0, 0.625, 0.0, 0.625, 0.25, 0.375, 0.25, 0.375, 0.25, 0.625, 0.25, 0.625, 0.5, 0.375, 0.5, 0.375, 0.5, 0.625, 0.5, 0.625, 0.75, 0.375, 0.75, 0.375, 0.75, 0.625, 0.75, 0.625, 1.0, 0.375, 1.0, 0.125, 0.5, 0.375, 0.5, 0.375, 0.75, 0.125, 0.75, 0.625, 0.5, 0.875, 0.5, 0.875, 0.75, 0.625, 0.75])
me_cube_013.materials.append(mat_material_002)
me_cube_013.use_remesh_fix_poles = True
me_cube_013.use_remesh_preserve_attributes = False
me_cube_013.use_mirror_vertex_groups = False
me_cube_013.update()
me_cube_014 = bpy.data.meshes.new('Cube.014')
me_cube_014.from_pydata([(-3.0, -3.0, -3.0), (-3.0, -3.0, 3.0), (-3.0, 3.0, -3.0), (-3.0, 3.0, 3.0), (3.0, -3.0, -3.0), (3.0, -3.0, 3.0), (3.0, 3.0, -3.0), (3.0, 3.0, 3.0)], [], [(0, 1, 3, 2), (2, 3, 7, 6), (6, 7, 5, 4), (4, 5, 1, 0), (2, 6, 4, 0), (7, 3, 1, 5)])
_uv = me_cube_014.uv_layers.new(name='UVMap')
_uv.uv.foreach_set('vector', [0.375, 0.0, 0.625, 0.0, 0.625, 0.25, 0.375, 0.25, 0.375, 0.25, 0.625, 0.25, 0.625, 0.5, 0.375, 0.5, 0.375, 0.5, 0.625, 0.5, 0.625, 0.75, 0.375, 0.75, 0.375, 0.75, 0.625, 0.75, 0.625, 1.0, 0.375, 1.0, 0.125, 0.5, 0.375, 0.5, 0.375, 0.75, 0.125, 0.75, 0.625, 0.5, 0.875, 0.5, 0.875, 0.75, 0.625, 0.75])
me_cube_014.materials.append(mat_material_002)
me_cube_014.use_remesh_fix_poles = True
me_cube_014.use_remesh_preserve_attributes = False
me_cube_014.use_mirror_vertex_groups = False
me_cube_014.update()
me_cube_015 = bpy.data.meshes.new('Cube.015')
me_cube_015.from_pydata([(-3.0, -3.0, -3.0), (-3.0, -3.0, 3.0), (-3.0, 3.0, -3.0), (-3.0, 3.0, 3.0), (3.0, -3.0, -3.0), (3.0, -3.0, 3.0), (3.0, 3.0, -3.0), (3.0, 3.0, 3.0)], [], [(0, 1, 3, 2), (2, 3, 7, 6), (6, 7, 5, 4), (4, 5, 1, 0), (2, 6, 4, 0), (7, 3, 1, 5)])
_uv = me_cube_015.uv_layers.new(name='UVMap')
_uv.uv.foreach_set('vector', [0.375, 0.0, 0.625, 0.0, 0.625, 0.25, 0.375, 0.25, 0.375, 0.25, 0.625, 0.25, 0.625, 0.5, 0.375, 0.5, 0.375, 0.5, 0.625, 0.5, 0.625, 0.75, 0.375, 0.75, 0.375, 0.75, 0.625, 0.75, 0.625, 1.0, 0.375, 1.0, 0.125, 0.5, 0.375, 0.5, 0.375, 0.75, 0.125, 0.75, 0.625, 0.5, 0.875, 0.5, 0.875, 0.75, 0.625, 0.75])
me_cube_015.materials.append(mat_material_002)
me_cube_015.use_remesh_fix_poles = True
me_cube_015.use_remesh_preserve_attributes = False
me_cube_015.use_mirror_vertex_groups = False
me_cube_015.update()
me_cube_016 = bpy.data.meshes.new('Cube.016')
me_cube_016.from_pydata([(-3.0, -3.0, -3.0), (-3.0, -3.0, 3.0), (-3.0, 3.0, -3.0), (-3.0, 3.0, 3.0), (3.0, -3.0, -3.0), (3.0, -3.0, 3.0), (3.0, 3.0, -3.0), (3.0, 3.0, 3.0)], [], [(0, 1, 3, 2), (2, 3, 7, 6), (6, 7, 5, 4), (4, 5, 1, 0), (2, 6, 4, 0), (7, 3, 1, 5)])
_uv = me_cube_016.uv_layers.new(name='UVMap')
_uv.uv.foreach_set('vector', [0.375, 0.0, 0.625, 0.0, 0.625, 0.25, 0.375, 0.25, 0.375, 0.25, 0.625, 0.25, 0.625, 0.5, 0.375, 0.5, 0.375, 0.5, 0.625, 0.5, 0.625, 0.75, 0.375, 0.75, 0.375, 0.75, 0.625, 0.75, 0.625, 1.0, 0.375, 1.0, 0.125, 0.5, 0.375, 0.5, 0.375, 0.75, 0.125, 0.75, 0.625, 0.5, 0.875, 0.5, 0.875, 0.75, 0.625, 0.75])
me_cube_016.materials.append(mat_material_002)
me_cube_016.use_remesh_fix_poles = True
me_cube_016.use_remesh_preserve_attributes = False
me_cube_016.use_mirror_vertex_groups = False
me_cube_016.update()
me_cube_017 = bpy.data.meshes.new('Cube.017')
me_cube_017.from_pydata([(-3.0, -3.0, -3.0), (-3.0, -3.0, 3.0), (-3.0, 3.0, -3.0), (-3.0, 3.0, 3.0), (3.0, -3.0, -3.0), (3.0, -3.0, 3.0), (3.0, 3.0, -3.0), (3.0, 3.0, 3.0)], [], [(0, 1, 3, 2), (2, 3, 7, 6), (6, 7, 5, 4), (4, 5, 1, 0), (2, 6, 4, 0), (7, 3, 1, 5)])
_uv = me_cube_017.uv_layers.new(name='UVMap')
_uv.uv.foreach_set('vector', [0.375, 0.0, 0.625, 0.0, 0.625, 0.25, 0.375, 0.25, 0.375, 0.25, 0.625, 0.25, 0.625, 0.5, 0.375, 0.5, 0.375, 0.5, 0.625, 0.5, 0.625, 0.75, 0.375, 0.75, 0.375, 0.75, 0.625, 0.75, 0.625, 1.0, 0.375, 1.0, 0.125, 0.5, 0.375, 0.5, 0.375, 0.75, 0.125, 0.75, 0.625, 0.5, 0.875, 0.5, 0.875, 0.75, 0.625, 0.75])
me_cube_017.materials.append(mat_material_002)
me_cube_017.use_remesh_fix_poles = True
me_cube_017.use_remesh_preserve_attributes = False
me_cube_017.use_mirror_vertex_groups = False
me_cube_017.update()
me_cube_018 = bpy.data.meshes.new('Cube.018')
me_cube_018.from_pydata([(-3.0, -3.0, -3.0), (-3.0, -3.0, 3.0), (-3.0, 3.0, -3.0), (-3.0, 3.0, 3.0), (3.0, -3.0, -3.0), (3.0, -3.0, 3.0), (3.0, 3.0, -3.0), (3.0, 3.0, 3.0)], [], [(0, 1, 3, 2), (2, 3, 7, 6), (6, 7, 5, 4), (4, 5, 1, 0), (2, 6, 4, 0), (7, 3, 1, 5)])
_uv = me_cube_018.uv_layers.new(name='UVMap')
_uv.uv.foreach_set('vector', [0.375, 0.0, 0.625, 0.0, 0.625, 0.25, 0.375, 0.25, 0.375, 0.25, 0.625, 0.25, 0.625, 0.5, 0.375, 0.5, 0.375, 0.5, 0.625, 0.5, 0.625, 0.75, 0.375, 0.75, 0.375, 0.75, 0.625, 0.75, 0.625, 1.0, 0.375, 1.0, 0.125, 0.5, 0.375, 0.5, 0.375, 0.75, 0.125, 0.75, 0.625, 0.5, 0.875, 0.5, 0.875, 0.75, 0.625, 0.75])
me_cube_018.materials.append(mat_material_002)
me_cube_018.use_remesh_fix_poles = True
me_cube_018.use_remesh_preserve_attributes = False
me_cube_018.use_mirror_vertex_groups = False
me_cube_018.update()
me_cube_008 = bpy.data.meshes.new('Cube.008')
me_cube_008.from_pydata([(-3.0, -3.0, -3.0), (-3.0, -3.0, 3.0), (-3.0, 6.225, -3.0), (-3.0, 6.225, 3.0), (3.0, -3.0, -3.0), (3.0, -3.0, 3.0), (3.0, 6.225, -3.0), (3.0, 6.225, 3.0), (-3.0, 2.5, -3.0), (-3.0, 2.0, -3.0), (-3.0, 1.5, -3.0), (-3.0, 1.0, -3.0), (-3.0, 0.5, -3.0), (-3.0, 0.0, -3.0), (-3.0, -0.5, -3.0), (-3.0, -1.0, -3.0), (-3.0, -1.5, -3.0), (-3.0, -2.0, -3.0), (-3.0, -2.5, -3.0), (-3.0, -2.5, 3.0), (-3.0, -2.0, 3.0), (-3.0, -1.5, 3.0), (-3.0, -1.0, 3.0), (-3.0, -0.5, 3.0), (-3.0, 0.0, 3.0), (-3.0, 0.5, 3.0), (-3.0, 1.0, 3.0), (-3.0, 1.5, 3.0), (-3.0, 2.0, 3.0), (-3.0, 2.5, 3.0), (3.0, -2.5, -3.0), (3.0, -2.0, -3.0), (3.0, -1.5, -3.0), (3.0, -1.0, -3.0), (3.0, -0.5, -3.0), (3.0, 0.0, -3.0), (3.0, 0.5, -3.0), (3.0, 1.0, -3.0), (3.0, 1.5, -3.0), (3.0, 2.0, -3.0), (3.0, 2.5, -3.0), (3.0, 2.5, 3.0), (3.0, 2.0, 3.0), (3.0, 1.5, 3.0), (3.0, 1.0, 3.0), (3.0, 0.5, 3.0), (3.0, 0.0, 3.0), (3.0, -0.5, 3.0), (3.0, -1.0, 3.0), (3.0, -1.5, 3.0), (3.0, -2.0, 3.0), (3.0, -2.5, 3.0)], [], [(8, 29, 3, 2), (2, 3, 7, 6), (30, 51, 5, 4), (4, 5, 1, 0), (18, 30, 4, 0), (51, 19, 1, 5), (7, 3, 29, 41), (41, 29, 28, 42), (42, 28, 27, 43), (43, 27, 26, 44), (44, 26, 25, 45), (45, 25, 24, 46), (46, 24, 23, 47), (47, 23, 22, 48), (48, 22, 21, 49), (49, 21, 20, 50), (50, 20, 19, 51), (2, 6, 40, 8), (8, 40, 39, 9), (9, 39, 38, 10), (10, 38, 37, 11), (11, 37, 36, 12), (12, 36, 35, 13), (13, 35, 34, 14), (14, 34, 33, 15), (15, 33, 32, 16), (16, 32, 31, 17), (17, 31, 30, 18), (6, 7, 41, 40), (40, 41, 42, 39), (39, 42, 43, 38), (38, 43, 44, 37), (37, 44, 45, 36), (36, 45, 46, 35), (35, 46, 47, 34), (34, 47, 48, 33), (33, 48, 49, 32), (32, 49, 50, 31), (31, 50, 51, 30), (0, 1, 19, 18), (18, 19, 20, 17), (17, 20, 21, 16), (16, 21, 22, 15), (15, 22, 23, 14), (14, 23, 24, 13), (13, 24, 25, 12), (12, 25, 26, 11), (11, 26, 27, 10), (10, 27, 28, 9), (9, 28, 29, 8)])
_uv = me_cube_008.uv_layers.new(name='UVMap')
_uv.uv.foreach_set('vector', [0.375, 0.2292, 0.625, 0.2292, 0.625, 0.25, 0.375, 0.25, 0.375, 0.25, 0.625, 0.25, 0.625, 0.5, 0.375, 0.5, 0.375, 0.7292, 0.625, 0.7292, 0.625, 0.75, 0.375, 0.75, 0.375, 0.75, 0.625, 0.75, 0.625, 1.0, 0.375, 1.0, 0.125, 0.7292, 0.375, 0.7292, 0.375, 0.75, 0.125, 0.75, 0.625, 0.7292, 0.875, 0.7292, 0.875, 0.75, 0.625, 0.75, 0.625, 0.5, 0.875, 0.5, 0.875, 0.5208, 0.625, 0.5208, 0.625, 0.5208, 0.875, 0.5208, 0.875, 0.5417, 0.625, 0.5417, 0.625, 0.5417, 0.875, 0.5417, 0.875, 0.5625, 0.625, 0.5625, 0.625, 0.5625, 0.875, 0.5625, 0.875, 0.5833, 0.625, 0.5833, 0.625, 0.5833, 0.875, 0.5833, 0.875, 0.6042, 0.625, 0.6042, 0.625, 0.6042, 0.875, 0.6042, 0.875, 0.625, 0.625, 0.625, 0.625, 0.625, 0.875, 0.625, 0.875, 0.6458, 0.625, 0.6458, 0.625, 0.6458, 0.875, 0.6458, 0.875, 0.6667, 0.625, 0.6667, 0.625, 0.6667, 0.875, 0.6667, 0.875, 0.6875, 0.625, 0.6875, 0.625, 0.6875, 0.875, 0.6875, 0.875, 0.7083, 0.625, 0.7083, 0.625, 0.7083, 0.875, 0.7083, 0.875, 0.7292, 0.625, 0.7292, 0.125, 0.5, 0.375, 0.5, 0.375, 0.5208, 0.125, 0.5208, 0.125, 0.5208, 0.375, 0.5208, 0.375, 0.5417, 0.125, 0.5417, 0.125, 0.5417, 0.375, 0.5417, 0.375, 0.5625, 0.125, 0.5625, 0.125, 0.5625, 0.375, 0.5625, 0.375, 0.5833, 0.125, 0.5833, 0.125, 0.5833, 0.375, 0.5833, 0.375, 0.6042, 0.125, 0.6042, 0.125, 0.6042, 0.375, 0.6042, 0.375, 0.625, 0.125, 0.625, 0.125, 0.625, 0.375, 0.625, 0.375, 0.6458, 0.125, 0.6458, 0.125, 0.6458, 0.375, 0.6458, 0.375, 0.6667, 0.125, 0.6667, 0.125, 0.6667, 0.375, 0.6667, 0.375, 0.6875, 0.125, 0.6875, 0.125, 0.6875, 0.375, 0.6875, 0.375, 0.7083, 0.125, 0.7083, 0.125, 0.7083, 0.375, 0.7083, 0.375, 0.7292, 0.125, 0.7292, 0.375, 0.5, 0.625, 0.5, 0.625, 0.5208, 0.375, 0.5208, 0.375, 0.5208, 0.625, 0.5208, 0.625, 0.5417, 0.375, 0.5417, 0.375, 0.5417, 0.625, 0.5417, 0.625, 0.5625, 0.375, 0.5625, 0.375, 0.5625, 0.625, 0.5625, 0.625, 0.5833, 0.375, 0.5833, 0.375, 0.5833, 0.625, 0.5833, 0.625, 0.6042, 0.375, 0.6042, 0.375, 0.6042, 0.625, 0.6042, 0.625, 0.625, 0.375, 0.625, 0.375, 0.625, 0.625, 0.625, 0.625, 0.6458, 0.375, 0.6458, 0.375, 0.6458, 0.625, 0.6458, 0.625, 0.6667, 0.375, 0.6667, 0.375, 0.6667, 0.625, 0.6667, 0.625, 0.6875, 0.375, 0.6875, 0.375, 0.6875, 0.625, 0.6875, 0.625, 0.7083, 0.375, 0.7083, 0.375, 0.7083, 0.625, 0.7083, 0.625, 0.7292, 0.375, 0.7292, 0.375, 0.0, 0.625, 0.0, 0.625, 0.02083, 0.375, 0.02083, 0.375, 0.02083, 0.625, 0.02083, 0.625, 0.04167, 0.375, 0.04167, 0.375, 0.04167, 0.625, 0.04167, 0.625, 0.0625, 0.375, 0.0625, 0.375, 0.0625, 0.625, 0.0625, 0.625, 0.08333, 0.375, 0.08333, 0.375, 0.08333, 0.625, 0.08333, 0.625, 0.1042, 0.375, 0.1042, 0.375, 0.1042, 0.625, 0.1042, 0.625, 0.125, 0.375, 0.125, 0.375, 0.125, 0.625, 0.125, 0.625, 0.1458, 0.375, 0.1458, 0.375, 0.1458, 0.625, 0.1458, 0.625, 0.1667, 0.375, 0.1667, 0.375, 0.1667, 0.625, 0.1667, 0.625, 0.1875, 0.375, 0.1875, 0.375, 0.1875, 0.625, 0.1875, 0.625, 0.2083, 0.375, 0.2083, 0.375, 0.2083, 0.625, 0.2083, 0.625, 0.2292, 0.375, 0.2292])
me_cube_008.materials.append(mat_plastik)
me_cube_008.use_remesh_fix_poles = True
me_cube_008.use_remesh_preserve_attributes = False
me_cube_008.use_mirror_vertex_groups = False
me_cube_008.update()
me_cube_009 = bpy.data.meshes.new('Cube.009')
me_cube_009.from_pydata([(-3.0, -3.0, -3.0), (-3.0, -3.0, 3.0), (-3.0, 6.225, -3.0), (-3.0, 6.225, 3.0), (3.0, -3.0, -3.0), (3.0, -3.0, 3.0), (3.0, 6.225, -3.0), (3.0, 6.225, 3.0), (-3.0, 2.5, -3.0), (-3.0, 2.0, -3.0), (-3.0, 1.5, -3.0), (-3.0, 1.0, -3.0), (-3.0, 0.5, -3.0), (-3.0, 0.0, -3.0), (-3.0, -0.5, -3.0), (-3.0, -1.0, -3.0), (-3.0, -1.5, -3.0), (-3.0, -2.0, -3.0), (-3.0, -2.5, -3.0), (-3.0, -2.5, 3.0), (-3.0, -2.0, 3.0), (-3.0, -1.5, 3.0), (-3.0, -1.0, 3.0), (-3.0, -0.5, 3.0), (-3.0, 0.0, 3.0), (-3.0, 0.5, 3.0), (-3.0, 1.0, 3.0), (-3.0, 1.5, 3.0), (-3.0, 2.0, 3.0), (-3.0, 2.5, 3.0), (3.0, -2.5, -3.0), (3.0, -2.0, -3.0), (3.0, -1.5, -3.0), (3.0, -1.0, -3.0), (3.0, -0.5, -3.0), (3.0, 0.0, -3.0), (3.0, 0.5, -3.0), (3.0, 1.0, -3.0), (3.0, 1.5, -3.0), (3.0, 2.0, -3.0), (3.0, 2.5, -3.0), (3.0, 2.5, 3.0), (3.0, 2.0, 3.0), (3.0, 1.5, 3.0), (3.0, 1.0, 3.0), (3.0, 0.5, 3.0), (3.0, 0.0, 3.0), (3.0, -0.5, 3.0), (3.0, -1.0, 3.0), (3.0, -1.5, 3.0), (3.0, -2.0, 3.0), (3.0, -2.5, 3.0)], [], [(8, 29, 3, 2), (2, 3, 7, 6), (30, 51, 5, 4), (4, 5, 1, 0), (18, 30, 4, 0), (51, 19, 1, 5), (7, 3, 29, 41), (41, 29, 28, 42), (42, 28, 27, 43), (43, 27, 26, 44), (44, 26, 25, 45), (45, 25, 24, 46), (46, 24, 23, 47), (47, 23, 22, 48), (48, 22, 21, 49), (49, 21, 20, 50), (50, 20, 19, 51), (2, 6, 40, 8), (8, 40, 39, 9), (9, 39, 38, 10), (10, 38, 37, 11), (11, 37, 36, 12), (12, 36, 35, 13), (13, 35, 34, 14), (14, 34, 33, 15), (15, 33, 32, 16), (16, 32, 31, 17), (17, 31, 30, 18), (6, 7, 41, 40), (40, 41, 42, 39), (39, 42, 43, 38), (38, 43, 44, 37), (37, 44, 45, 36), (36, 45, 46, 35), (35, 46, 47, 34), (34, 47, 48, 33), (33, 48, 49, 32), (32, 49, 50, 31), (31, 50, 51, 30), (0, 1, 19, 18), (18, 19, 20, 17), (17, 20, 21, 16), (16, 21, 22, 15), (15, 22, 23, 14), (14, 23, 24, 13), (13, 24, 25, 12), (12, 25, 26, 11), (11, 26, 27, 10), (10, 27, 28, 9), (9, 28, 29, 8)])
_uv = me_cube_009.uv_layers.new(name='UVMap')
_uv.uv.foreach_set('vector', [0.375, 0.2292, 0.625, 0.2292, 0.625, 0.25, 0.375, 0.25, 0.375, 0.25, 0.625, 0.25, 0.625, 0.5, 0.375, 0.5, 0.375, 0.7292, 0.625, 0.7292, 0.625, 0.75, 0.375, 0.75, 0.375, 0.75, 0.625, 0.75, 0.625, 1.0, 0.375, 1.0, 0.125, 0.7292, 0.375, 0.7292, 0.375, 0.75, 0.125, 0.75, 0.625, 0.7292, 0.875, 0.7292, 0.875, 0.75, 0.625, 0.75, 0.625, 0.5, 0.875, 0.5, 0.875, 0.5208, 0.625, 0.5208, 0.625, 0.5208, 0.875, 0.5208, 0.875, 0.5417, 0.625, 0.5417, 0.625, 0.5417, 0.875, 0.5417, 0.875, 0.5625, 0.625, 0.5625, 0.625, 0.5625, 0.875, 0.5625, 0.875, 0.5833, 0.625, 0.5833, 0.625, 0.5833, 0.875, 0.5833, 0.875, 0.6042, 0.625, 0.6042, 0.625, 0.6042, 0.875, 0.6042, 0.875, 0.625, 0.625, 0.625, 0.625, 0.625, 0.875, 0.625, 0.875, 0.6458, 0.625, 0.6458, 0.625, 0.6458, 0.875, 0.6458, 0.875, 0.6667, 0.625, 0.6667, 0.625, 0.6667, 0.875, 0.6667, 0.875, 0.6875, 0.625, 0.6875, 0.625, 0.6875, 0.875, 0.6875, 0.875, 0.7083, 0.625, 0.7083, 0.625, 0.7083, 0.875, 0.7083, 0.875, 0.7292, 0.625, 0.7292, 0.125, 0.5, 0.375, 0.5, 0.375, 0.5208, 0.125, 0.5208, 0.125, 0.5208, 0.375, 0.5208, 0.375, 0.5417, 0.125, 0.5417, 0.125, 0.5417, 0.375, 0.5417, 0.375, 0.5625, 0.125, 0.5625, 0.125, 0.5625, 0.375, 0.5625, 0.375, 0.5833, 0.125, 0.5833, 0.125, 0.5833, 0.375, 0.5833, 0.375, 0.6042, 0.125, 0.6042, 0.125, 0.6042, 0.375, 0.6042, 0.375, 0.625, 0.125, 0.625, 0.125, 0.625, 0.375, 0.625, 0.375, 0.6458, 0.125, 0.6458, 0.125, 0.6458, 0.375, 0.6458, 0.375, 0.6667, 0.125, 0.6667, 0.125, 0.6667, 0.375, 0.6667, 0.375, 0.6875, 0.125, 0.6875, 0.125, 0.6875, 0.375, 0.6875, 0.375, 0.7083, 0.125, 0.7083, 0.125, 0.7083, 0.375, 0.7083, 0.375, 0.7292, 0.125, 0.7292, 0.375, 0.5, 0.625, 0.5, 0.625, 0.5208, 0.375, 0.5208, 0.375, 0.5208, 0.625, 0.5208, 0.625, 0.5417, 0.375, 0.5417, 0.375, 0.5417, 0.625, 0.5417, 0.625, 0.5625, 0.375, 0.5625, 0.375, 0.5625, 0.625, 0.5625, 0.625, 0.5833, 0.375, 0.5833, 0.375, 0.5833, 0.625, 0.5833, 0.625, 0.6042, 0.375, 0.6042, 0.375, 0.6042, 0.625, 0.6042, 0.625, 0.625, 0.375, 0.625, 0.375, 0.625, 0.625, 0.625, 0.625, 0.6458, 0.375, 0.6458, 0.375, 0.6458, 0.625, 0.6458, 0.625, 0.6667, 0.375, 0.6667, 0.375, 0.6667, 0.625, 0.6667, 0.625, 0.6875, 0.375, 0.6875, 0.375, 0.6875, 0.625, 0.6875, 0.625, 0.7083, 0.375, 0.7083, 0.375, 0.7083, 0.625, 0.7083, 0.625, 0.7292, 0.375, 0.7292, 0.375, 0.0, 0.625, 0.0, 0.625, 0.02083, 0.375, 0.02083, 0.375, 0.02083, 0.625, 0.02083, 0.625, 0.04167, 0.375, 0.04167, 0.375, 0.04167, 0.625, 0.04167, 0.625, 0.0625, 0.375, 0.0625, 0.375, 0.0625, 0.625, 0.0625, 0.625, 0.08333, 0.375, 0.08333, 0.375, 0.08333, 0.625, 0.08333, 0.625, 0.1042, 0.375, 0.1042, 0.375, 0.1042, 0.625, 0.1042, 0.625, 0.125, 0.375, 0.125, 0.375, 0.125, 0.625, 0.125, 0.625, 0.1458, 0.375, 0.1458, 0.375, 0.1458, 0.625, 0.1458, 0.625, 0.1667, 0.375, 0.1667, 0.375, 0.1667, 0.625, 0.1667, 0.625, 0.1875, 0.375, 0.1875, 0.375, 0.1875, 0.625, 0.1875, 0.625, 0.2083, 0.375, 0.2083, 0.375, 0.2083, 0.625, 0.2083, 0.625, 0.2292, 0.375, 0.2292])
me_cube_009.materials.append(mat_plastik)
me_cube_009.use_remesh_fix_poles = True
me_cube_009.use_remesh_preserve_attributes = False
me_cube_009.use_mirror_vertex_groups = False
me_cube_009.update()
me_cube_010 = bpy.data.meshes.new('Cube.010')
me_cube_010.from_pydata([(-3.0, -3.0, -3.0), (-3.0, -3.0, 3.0), (-3.0, 6.225, -3.0), (-3.0, 6.225, 3.0), (3.0, -3.0, -3.0), (3.0, -3.0, 3.0), (3.0, 6.225, -3.0), (3.0, 6.225, 3.0), (-3.0, 2.5, -3.0), (-3.0, 2.0, -3.0), (-3.0, 1.5, -3.0), (-3.0, 1.0, -3.0), (-3.0, 0.5, -3.0), (-3.0, 0.0, -3.0), (-3.0, -0.5, -3.0), (-3.0, -1.0, -3.0), (-3.0, -1.5, -3.0), (-3.0, -2.0, -3.0), (-3.0, -2.5, -3.0), (-3.0, -2.5, 3.0), (-3.0, -2.0, 3.0), (-3.0, -1.5, 3.0), (-3.0, -1.0, 3.0), (-3.0, -0.5, 3.0), (-3.0, 0.0, 3.0), (-3.0, 0.5, 3.0), (-3.0, 1.0, 3.0), (-3.0, 1.5, 3.0), (-3.0, 2.0, 3.0), (-3.0, 2.5, 3.0), (3.0, -2.5, -3.0), (3.0, -2.0, -3.0), (3.0, -1.5, -3.0), (3.0, -1.0, -3.0), (3.0, -0.5, -3.0), (3.0, 0.0, -3.0), (3.0, 0.5, -3.0), (3.0, 1.0, -3.0), (3.0, 1.5, -3.0), (3.0, 2.0, -3.0), (3.0, 2.5, -3.0), (3.0, 2.5, 3.0), (3.0, 2.0, 3.0), (3.0, 1.5, 3.0), (3.0, 1.0, 3.0), (3.0, 0.5, 3.0), (3.0, 0.0, 3.0), (3.0, -0.5, 3.0), (3.0, -1.0, 3.0), (3.0, -1.5, 3.0), (3.0, -2.0, 3.0), (3.0, -2.5, 3.0)], [], [(8, 29, 3, 2), (2, 3, 7, 6), (30, 51, 5, 4), (4, 5, 1, 0), (18, 30, 4, 0), (51, 19, 1, 5), (7, 3, 29, 41), (41, 29, 28, 42), (42, 28, 27, 43), (43, 27, 26, 44), (44, 26, 25, 45), (45, 25, 24, 46), (46, 24, 23, 47), (47, 23, 22, 48), (48, 22, 21, 49), (49, 21, 20, 50), (50, 20, 19, 51), (2, 6, 40, 8), (8, 40, 39, 9), (9, 39, 38, 10), (10, 38, 37, 11), (11, 37, 36, 12), (12, 36, 35, 13), (13, 35, 34, 14), (14, 34, 33, 15), (15, 33, 32, 16), (16, 32, 31, 17), (17, 31, 30, 18), (6, 7, 41, 40), (40, 41, 42, 39), (39, 42, 43, 38), (38, 43, 44, 37), (37, 44, 45, 36), (36, 45, 46, 35), (35, 46, 47, 34), (34, 47, 48, 33), (33, 48, 49, 32), (32, 49, 50, 31), (31, 50, 51, 30), (0, 1, 19, 18), (18, 19, 20, 17), (17, 20, 21, 16), (16, 21, 22, 15), (15, 22, 23, 14), (14, 23, 24, 13), (13, 24, 25, 12), (12, 25, 26, 11), (11, 26, 27, 10), (10, 27, 28, 9), (9, 28, 29, 8)])
_uv = me_cube_010.uv_layers.new(name='UVMap')
_uv.uv.foreach_set('vector', [0.375, 0.2292, 0.625, 0.2292, 0.625, 0.25, 0.375, 0.25, 0.375, 0.25, 0.625, 0.25, 0.625, 0.5, 0.375, 0.5, 0.375, 0.7292, 0.625, 0.7292, 0.625, 0.75, 0.375, 0.75, 0.375, 0.75, 0.625, 0.75, 0.625, 1.0, 0.375, 1.0, 0.125, 0.7292, 0.375, 0.7292, 0.375, 0.75, 0.125, 0.75, 0.625, 0.7292, 0.875, 0.7292, 0.875, 0.75, 0.625, 0.75, 0.625, 0.5, 0.875, 0.5, 0.875, 0.5208, 0.625, 0.5208, 0.625, 0.5208, 0.875, 0.5208, 0.875, 0.5417, 0.625, 0.5417, 0.625, 0.5417, 0.875, 0.5417, 0.875, 0.5625, 0.625, 0.5625, 0.625, 0.5625, 0.875, 0.5625, 0.875, 0.5833, 0.625, 0.5833, 0.625, 0.5833, 0.875, 0.5833, 0.875, 0.6042, 0.625, 0.6042, 0.625, 0.6042, 0.875, 0.6042, 0.875, 0.625, 0.625, 0.625, 0.625, 0.625, 0.875, 0.625, 0.875, 0.6458, 0.625, 0.6458, 0.625, 0.6458, 0.875, 0.6458, 0.875, 0.6667, 0.625, 0.6667, 0.625, 0.6667, 0.875, 0.6667, 0.875, 0.6875, 0.625, 0.6875, 0.625, 0.6875, 0.875, 0.6875, 0.875, 0.7083, 0.625, 0.7083, 0.625, 0.7083, 0.875, 0.7083, 0.875, 0.7292, 0.625, 0.7292, 0.125, 0.5, 0.375, 0.5, 0.375, 0.5208, 0.125, 0.5208, 0.125, 0.5208, 0.375, 0.5208, 0.375, 0.5417, 0.125, 0.5417, 0.125, 0.5417, 0.375, 0.5417, 0.375, 0.5625, 0.125, 0.5625, 0.125, 0.5625, 0.375, 0.5625, 0.375, 0.5833, 0.125, 0.5833, 0.125, 0.5833, 0.375, 0.5833, 0.375, 0.6042, 0.125, 0.6042, 0.125, 0.6042, 0.375, 0.6042, 0.375, 0.625, 0.125, 0.625, 0.125, 0.625, 0.375, 0.625, 0.375, 0.6458, 0.125, 0.6458, 0.125, 0.6458, 0.375, 0.6458, 0.375, 0.6667, 0.125, 0.6667, 0.125, 0.6667, 0.375, 0.6667, 0.375, 0.6875, 0.125, 0.6875, 0.125, 0.6875, 0.375, 0.6875, 0.375, 0.7083, 0.125, 0.7083, 0.125, 0.7083, 0.375, 0.7083, 0.375, 0.7292, 0.125, 0.7292, 0.375, 0.5, 0.625, 0.5, 0.625, 0.5208, 0.375, 0.5208, 0.375, 0.5208, 0.625, 0.5208, 0.625, 0.5417, 0.375, 0.5417, 0.375, 0.5417, 0.625, 0.5417, 0.625, 0.5625, 0.375, 0.5625, 0.375, 0.5625, 0.625, 0.5625, 0.625, 0.5833, 0.375, 0.5833, 0.375, 0.5833, 0.625, 0.5833, 0.625, 0.6042, 0.375, 0.6042, 0.375, 0.6042, 0.625, 0.6042, 0.625, 0.625, 0.375, 0.625, 0.375, 0.625, 0.625, 0.625, 0.625, 0.6458, 0.375, 0.6458, 0.375, 0.6458, 0.625, 0.6458, 0.625, 0.6667, 0.375, 0.6667, 0.375, 0.6667, 0.625, 0.6667, 0.625, 0.6875, 0.375, 0.6875, 0.375, 0.6875, 0.625, 0.6875, 0.625, 0.7083, 0.375, 0.7083, 0.375, 0.7083, 0.625, 0.7083, 0.625, 0.7292, 0.375, 0.7292, 0.375, 0.0, 0.625, 0.0, 0.625, 0.02083, 0.375, 0.02083, 0.375, 0.02083, 0.625, 0.02083, 0.625, 0.04167, 0.375, 0.04167, 0.375, 0.04167, 0.625, 0.04167, 0.625, 0.0625, 0.375, 0.0625, 0.375, 0.0625, 0.625, 0.0625, 0.625, 0.08333, 0.375, 0.08333, 0.375, 0.08333, 0.625, 0.08333, 0.625, 0.1042, 0.375, 0.1042, 0.375, 0.1042, 0.625, 0.1042, 0.625, 0.125, 0.375, 0.125, 0.375, 0.125, 0.625, 0.125, 0.625, 0.1458, 0.375, 0.1458, 0.375, 0.1458, 0.625, 0.1458, 0.625, 0.1667, 0.375, 0.1667, 0.375, 0.1667, 0.625, 0.1667, 0.625, 0.1875, 0.375, 0.1875, 0.375, 0.1875, 0.625, 0.1875, 0.625, 0.2083, 0.375, 0.2083, 0.375, 0.2083, 0.625, 0.2083, 0.625, 0.2292, 0.375, 0.2292])
me_cube_010.materials.append(mat_plastik)
me_cube_010.use_remesh_fix_poles = True
me_cube_010.use_remesh_preserve_attributes = False
me_cube_010.use_mirror_vertex_groups = False
me_cube_010.update()
me_cube_011 = bpy.data.meshes.new('Cube.011')
me_cube_011.from_pydata([(-3.0, -3.0, -3.0), (-3.0, -3.0, 3.0), (-3.0, 6.225, -3.0), (-3.0, 6.225, 3.0), (3.0, -3.0, -3.0), (3.0, -3.0, 3.0), (3.0, 6.225, -3.0), (3.0, 6.225, 3.0), (-3.0, 2.5, -3.0), (-3.0, 2.0, -3.0), (-3.0, 1.5, -3.0), (-3.0, 1.0, -3.0), (-3.0, 0.5, -3.0), (-3.0, 0.0, -3.0), (-3.0, -0.5, -3.0), (-3.0, -1.0, -3.0), (-3.0, -1.5, -3.0), (-3.0, -2.0, -3.0), (-3.0, -2.5, -3.0), (-3.0, -2.5, 3.0), (-3.0, -2.0, 3.0), (-3.0, -1.5, 3.0), (-3.0, -1.0, 3.0), (-3.0, -0.5, 3.0), (-3.0, 0.0, 3.0), (-3.0, 0.5, 3.0), (-3.0, 1.0, 3.0), (-3.0, 1.5, 3.0), (-3.0, 2.0, 3.0), (-3.0, 2.5, 3.0), (3.0, -2.5, -3.0), (3.0, -2.0, -3.0), (3.0, -1.5, -3.0), (3.0, -1.0, -3.0), (3.0, -0.5, -3.0), (3.0, 0.0, -3.0), (3.0, 0.5, -3.0), (3.0, 1.0, -3.0), (3.0, 1.5, -3.0), (3.0, 2.0, -3.0), (3.0, 2.5, -3.0), (3.0, 2.5, 3.0), (3.0, 2.0, 3.0), (3.0, 1.5, 3.0), (3.0, 1.0, 3.0), (3.0, 0.5, 3.0), (3.0, 0.0, 3.0), (3.0, -0.5, 3.0), (3.0, -1.0, 3.0), (3.0, -1.5, 3.0), (3.0, -2.0, 3.0), (3.0, -2.5, 3.0)], [], [(8, 29, 3, 2), (2, 3, 7, 6), (30, 51, 5, 4), (4, 5, 1, 0), (18, 30, 4, 0), (51, 19, 1, 5), (7, 3, 29, 41), (41, 29, 28, 42), (42, 28, 27, 43), (43, 27, 26, 44), (44, 26, 25, 45), (45, 25, 24, 46), (46, 24, 23, 47), (47, 23, 22, 48), (48, 22, 21, 49), (49, 21, 20, 50), (50, 20, 19, 51), (2, 6, 40, 8), (8, 40, 39, 9), (9, 39, 38, 10), (10, 38, 37, 11), (11, 37, 36, 12), (12, 36, 35, 13), (13, 35, 34, 14), (14, 34, 33, 15), (15, 33, 32, 16), (16, 32, 31, 17), (17, 31, 30, 18), (6, 7, 41, 40), (40, 41, 42, 39), (39, 42, 43, 38), (38, 43, 44, 37), (37, 44, 45, 36), (36, 45, 46, 35), (35, 46, 47, 34), (34, 47, 48, 33), (33, 48, 49, 32), (32, 49, 50, 31), (31, 50, 51, 30), (0, 1, 19, 18), (18, 19, 20, 17), (17, 20, 21, 16), (16, 21, 22, 15), (15, 22, 23, 14), (14, 23, 24, 13), (13, 24, 25, 12), (12, 25, 26, 11), (11, 26, 27, 10), (10, 27, 28, 9), (9, 28, 29, 8)])
_uv = me_cube_011.uv_layers.new(name='UVMap')
_uv.uv.foreach_set('vector', [0.375, 0.2292, 0.625, 0.2292, 0.625, 0.25, 0.375, 0.25, 0.375, 0.25, 0.625, 0.25, 0.625, 0.5, 0.375, 0.5, 0.375, 0.7292, 0.625, 0.7292, 0.625, 0.75, 0.375, 0.75, 0.375, 0.75, 0.625, 0.75, 0.625, 1.0, 0.375, 1.0, 0.125, 0.7292, 0.375, 0.7292, 0.375, 0.75, 0.125, 0.75, 0.625, 0.7292, 0.875, 0.7292, 0.875, 0.75, 0.625, 0.75, 0.625, 0.5, 0.875, 0.5, 0.875, 0.5208, 0.625, 0.5208, 0.625, 0.5208, 0.875, 0.5208, 0.875, 0.5417, 0.625, 0.5417, 0.625, 0.5417, 0.875, 0.5417, 0.875, 0.5625, 0.625, 0.5625, 0.625, 0.5625, 0.875, 0.5625, 0.875, 0.5833, 0.625, 0.5833, 0.625, 0.5833, 0.875, 0.5833, 0.875, 0.6042, 0.625, 0.6042, 0.625, 0.6042, 0.875, 0.6042, 0.875, 0.625, 0.625, 0.625, 0.625, 0.625, 0.875, 0.625, 0.875, 0.6458, 0.625, 0.6458, 0.625, 0.6458, 0.875, 0.6458, 0.875, 0.6667, 0.625, 0.6667, 0.625, 0.6667, 0.875, 0.6667, 0.875, 0.6875, 0.625, 0.6875, 0.625, 0.6875, 0.875, 0.6875, 0.875, 0.7083, 0.625, 0.7083, 0.625, 0.7083, 0.875, 0.7083, 0.875, 0.7292, 0.625, 0.7292, 0.125, 0.5, 0.375, 0.5, 0.375, 0.5208, 0.125, 0.5208, 0.125, 0.5208, 0.375, 0.5208, 0.375, 0.5417, 0.125, 0.5417, 0.125, 0.5417, 0.375, 0.5417, 0.375, 0.5625, 0.125, 0.5625, 0.125, 0.5625, 0.375, 0.5625, 0.375, 0.5833, 0.125, 0.5833, 0.125, 0.5833, 0.375, 0.5833, 0.375, 0.6042, 0.125, 0.6042, 0.125, 0.6042, 0.375, 0.6042, 0.375, 0.625, 0.125, 0.625, 0.125, 0.625, 0.375, 0.625, 0.375, 0.6458, 0.125, 0.6458, 0.125, 0.6458, 0.375, 0.6458, 0.375, 0.6667, 0.125, 0.6667, 0.125, 0.6667, 0.375, 0.6667, 0.375, 0.6875, 0.125, 0.6875, 0.125, 0.6875, 0.375, 0.6875, 0.375, 0.7083, 0.125, 0.7083, 0.125, 0.7083, 0.375, 0.7083, 0.375, 0.7292, 0.125, 0.7292, 0.375, 0.5, 0.625, 0.5, 0.625, 0.5208, 0.375, 0.5208, 0.375, 0.5208, 0.625, 0.5208, 0.625, 0.5417, 0.375, 0.5417, 0.375, 0.5417, 0.625, 0.5417, 0.625, 0.5625, 0.375, 0.5625, 0.375, 0.5625, 0.625, 0.5625, 0.625, 0.5833, 0.375, 0.5833, 0.375, 0.5833, 0.625, 0.5833, 0.625, 0.6042, 0.375, 0.6042, 0.375, 0.6042, 0.625, 0.6042, 0.625, 0.625, 0.375, 0.625, 0.375, 0.625, 0.625, 0.625, 0.625, 0.6458, 0.375, 0.6458, 0.375, 0.6458, 0.625, 0.6458, 0.625, 0.6667, 0.375, 0.6667, 0.375, 0.6667, 0.625, 0.6667, 0.625, 0.6875, 0.375, 0.6875, 0.375, 0.6875, 0.625, 0.6875, 0.625, 0.7083, 0.375, 0.7083, 0.375, 0.7083, 0.625, 0.7083, 0.625, 0.7292, 0.375, 0.7292, 0.375, 0.0, 0.625, 0.0, 0.625, 0.02083, 0.375, 0.02083, 0.375, 0.02083, 0.625, 0.02083, 0.625, 0.04167, 0.375, 0.04167, 0.375, 0.04167, 0.625, 0.04167, 0.625, 0.0625, 0.375, 0.0625, 0.375, 0.0625, 0.625, 0.0625, 0.625, 0.08333, 0.375, 0.08333, 0.375, 0.08333, 0.625, 0.08333, 0.625, 0.1042, 0.375, 0.1042, 0.375, 0.1042, 0.625, 0.1042, 0.625, 0.125, 0.375, 0.125, 0.375, 0.125, 0.625, 0.125, 0.625, 0.1458, 0.375, 0.1458, 0.375, 0.1458, 0.625, 0.1458, 0.625, 0.1667, 0.375, 0.1667, 0.375, 0.1667, 0.625, 0.1667, 0.625, 0.1875, 0.375, 0.1875, 0.375, 0.1875, 0.625, 0.1875, 0.625, 0.2083, 0.375, 0.2083, 0.375, 0.2083, 0.625, 0.2083, 0.625, 0.2292, 0.375, 0.2292])
me_cube_011.materials.append(mat_plastik)
me_cube_011.use_remesh_fix_poles = True
me_cube_011.use_remesh_preserve_attributes = False
me_cube_011.use_mirror_vertex_groups = False
me_cube_011.update()

# ---- objects
ob_light = bpy.data.objects.new('Light', light_light)
ob_camera = bpy.data.objects.new('Camera', cam_camera)
ob_plane = bpy.data.objects.new('Plane', me_plane)
ob_plane_001 = bpy.data.objects.new('Plane.001', me_plane_001)
ob_plane_002 = bpy.data.objects.new('Plane.002', me_plane_002)
ob_cube_019 = bpy.data.objects.new('Cube.019', me_cube_019)
ob_cube_010 = bpy.data.objects.new('Cube.010', me_cube_020)
ob_cube_020 = bpy.data.objects.new('Cube.020', me_cube)
ob_cube_001 = bpy.data.objects.new('Cube.001', me_cube_002)
ob_cube_002 = bpy.data.objects.new('Cube.002', me_cube_003)
ob_cube = bpy.data.objects.new('Cube', me_cube_004)
ob_cube_003 = bpy.data.objects.new('Cube.003', me_cube_005)
ob_cube_004 = bpy.data.objects.new('Cube.004', me_cube_006)
ob_cube_005 = bpy.data.objects.new('Cube.005', me_cube_007)
ob_cube_011 = bpy.data.objects.new('Cube.011', me_cube_001)
ob_cube_012 = bpy.data.objects.new('Cube.012', me_cube_012)
ob_cube_013 = bpy.data.objects.new('Cube.013', me_cube_013)
ob_cube_014 = bpy.data.objects.new('Cube.014', me_cube_014)
ob_cube_015 = bpy.data.objects.new('Cube.015', me_cube_015)
ob_cube_016 = bpy.data.objects.new('Cube.016', me_cube_016)
ob_cube_017 = bpy.data.objects.new('Cube.017', me_cube_017)
ob_cube_018 = bpy.data.objects.new('Cube.018', me_cube_018)
ob_cube_006 = bpy.data.objects.new('Cube.006', me_cube_008)
ob_cube_007 = bpy.data.objects.new('Cube.007', me_cube_009)
ob_cube_008 = bpy.data.objects.new('Cube.008', me_cube_010)
ob_cube_009 = bpy.data.objects.new('Cube.009', me_cube_011)

# ---- transforms, parenting, visibility, modifiers, constraints
ob_light.location = (5.437, -5.407, 5.47)
ob_light.rotation_euler = (0.6503, 0.05522, 1.866)
ob_light.lock_rotations_4d = False
ob_light.empty_display_type = 'ARROWS'
ob_light.color = (0.0, 0.0, 0.0, 0.0)
ob_light.lineart.crease_threshold = 0.0
ob_camera.location = (7.359, -6.926, 4.958)
ob_camera.rotation_euler = (1.109, 0.0, 0.8149)
ob_camera.lock_rotations_4d = False
ob_camera.empty_display_type = 'ARROWS'
ob_camera.color = (0.0, 0.0, 0.0, 0.0)
ob_camera.display_type = 'WIRE'
ob_camera.lineart.crease_threshold = 0.0
ob_plane.location = (-0.09581, -0.219, -0.68)
ob_plane.rotation_euler = (-0.0, 1.571, 0.0)
ob_plane.lineart.crease_threshold = 0.0
_m = ob_plane.modifiers.new('Solidify', 'SOLIDIFY')
_m.thickness = 0.02
ob_plane_001.location = (-0.09589, -2.741, -0.6798)
ob_plane_001.rotation_euler = (-0.0, 1.571, 0.0)
ob_plane_001.lineart.crease_threshold = 0.0
_m = ob_plane_001.modifiers.new('Solidify', 'SOLIDIFY')
_m.thickness = 0.02
ob_plane_002.location = (-0.09609, -4.106, -0.68)
ob_plane_002.rotation_euler = (-0.0, 1.571, 0.0)
ob_plane_002.lineart.crease_threshold = 0.0
_m = ob_plane_002.modifiers.new('Solidify', 'SOLIDIFY')
_m.thickness = 0.02
ob_cube_019.location = (0.523, -5.558, -0.1352)
ob_cube_019.lineart.crease_threshold = 0.0
ob_cube_010.location = (0.5331, 0.2656, -0.1327)
ob_cube_010.lineart.crease_threshold = 0.0
ob_cube_020.location = (-3.431, 0.0, 0.0)
ob_cube_020.lineart.crease_threshold = 0.0
ob_cube_001.location = (-0.09904, -0.7265, 0.03667)
ob_cube_001.scale = (-0.06646, -0.5801, -0.0229)
ob_cube_001.lineart.crease_threshold = 0.0
ob_cube_002.location = (-0.09904, -0.7274, 3.326)
ob_cube_002.scale = (-0.06646, -0.5801, -0.0229)
ob_cube_002.lineart.crease_threshold = 0.0
ob_cube.location = (-0.09858, 0.2986, 0.1821)
ob_cube.scale = (0.02605, 0.2113, 0.01471)
ob_cube.lineart.crease_threshold = 0.0
ob_cube_003.location = (-0.09865, 0.8879, 1.727)
ob_cube_003.rotation_euler = (-1.571, -0.0, 0.0)
ob_cube_003.scale = (0.02605, 0.5, 0.01471)
ob_cube_003.lineart.crease_threshold = 0.0
ob_cube_004.location = (-0.09858, 0.2098, 3.182)
ob_cube_004.rotation_euler = (-3.142, -3.353e-23, 4.441e-16)
ob_cube_004.scale = (0.02605, 0.2113, 0.01471)
ob_cube_004.lineart.crease_threshold = 0.0
ob_cube_005.location = (-0.09865, -0.3796, 1.638)
ob_cube_005.rotation_euler = (-4.712, -3.353e-23, 4.441e-16)
ob_cube_005.scale = (0.02605, 0.5, 0.01471)
ob_cube_005.lineart.crease_threshold = 0.0
ob_cube_011.location = (-0.09866, -2.223, 0.1824)
ob_cube_011.scale = (0.02605, 0.2113, 0.01471)
ob_cube_011.lineart.crease_threshold = 0.0
ob_cube_012.location = (-0.09873, -1.634, 1.727)
ob_cube_012.rotation_euler = (-1.571, -0.0, 0.0)
ob_cube_012.scale = (0.02605, 0.5, 0.01471)
ob_cube_012.lineart.crease_threshold = 0.0
ob_cube_013.location = (-0.09866, -2.312, 3.182)
ob_cube_013.rotation_euler = (-3.142, -3.353e-23, 4.441e-16)
ob_cube_013.scale = (0.02605, 0.2113, 0.01471)
ob_cube_013.lineart.crease_threshold = 0.0
ob_cube_014.location = (-0.09873, -2.901, 1.638)
ob_cube_014.rotation_euler = (-4.712, -3.353e-23, 4.441e-16)
ob_cube_014.scale = (0.02605, 0.5, 0.01471)
ob_cube_014.lineart.crease_threshold = 0.0
ob_cube_015.location = (-0.09886, -3.589, 0.1821)
ob_cube_015.scale = (0.02605, 0.2113, 0.01471)
ob_cube_015.lineart.crease_threshold = 0.0
ob_cube_016.location = (-0.09893, -2.999, 1.726)
ob_cube_016.rotation_euler = (-1.571, -0.0, 0.0)
ob_cube_016.scale = (0.02605, 0.5, 0.01471)
ob_cube_016.lineart.crease_threshold = 0.0
ob_cube_017.location = (-0.09886, -3.678, 3.182)
ob_cube_017.rotation_euler = (-3.142, -3.353e-23, 4.441e-16)
ob_cube_017.scale = (0.02605, 0.2113, 0.01471)
ob_cube_017.lineart.crease_threshold = 0.0
ob_cube_018.location = (-0.09893, -4.267, 1.638)
ob_cube_018.rotation_euler = (-4.712, -3.353e-23, 4.441e-16)
ob_cube_018.scale = (0.02605, 0.5, 0.01471)
ob_cube_018.lineart.crease_threshold = 0.0
ob_cube_006.location = (-0.115, -0.7264, 0.1211)
ob_cube_006.scale = (-0.003515, -0.5801, -0.005304)
ob_cube_006.lineart.crease_threshold = 0.0
ob_cube_007.location = (-0.08194, -0.7264, 0.1213)
ob_cube_007.scale = (-0.003515, -0.5801, -0.005304)
ob_cube_007.lineart.crease_threshold = 0.0
ob_cube_008.location = (-0.115, -0.7264, 3.242)
ob_cube_008.scale = (-0.003515, -0.5801, -0.005304)
ob_cube_008.lineart.crease_threshold = 0.0
ob_cube_009.location = (-0.08194, -0.7264, 3.242)
ob_cube_009.scale = (-0.003515, -0.5801, -0.005304)
ob_cube_009.lineart.crease_threshold = 0.0

# ---- collection membership
col_collection.objects.link(ob_light)
col_collection.objects.link(ob_camera)
col_collection.objects.link(ob_plane)
col_collection.objects.link(ob_plane_001)
col_collection.objects.link(ob_plane_002)
col_collection.objects.link(ob_cube_019)
col_collection.objects.link(ob_cube_010)
col_collection.objects.link(ob_cube_020)
col_fundamenty.objects.link(ob_cube_001)
col_fundamenty.objects.link(ob_cube_002)
col_rama_okienna.objects.link(ob_cube)
col_rama_okienna.objects.link(ob_cube_003)
col_rama_okienna.objects.link(ob_cube_004)
col_rama_okienna.objects.link(ob_cube_005)
col_rama_okienna.objects.link(ob_cube_011)
col_rama_okienna.objects.link(ob_cube_012)
col_rama_okienna.objects.link(ob_cube_013)
col_rama_okienna.objects.link(ob_cube_014)
col_rama_okienna.objects.link(ob_cube_015)
col_rama_okienna.objects.link(ob_cube_016)
col_rama_okienna.objects.link(ob_cube_017)
col_rama_okienna.objects.link(ob_cube_018)
col_tory_do_jazdy.objects.link(ob_cube_006)
col_tory_do_jazdy.objects.link(ob_cube_007)
col_tory_do_jazdy.objects.link(ob_cube_008)
col_tory_do_jazdy.objects.link(ob_cube_009)

# ---- scene / render settings (as saved in the file)
scene.camera = ob_camera
scene.frame_start = 1; scene.frame_end = 250; scene.frame_set(1)
scene.render.engine = 'CYCLES'
scene.cycles.use_denoising = False
scene.cycles.samples = 32
scene.cycles.sampling_pattern = 'TABULATED_SOBOL'
scene.cycles.use_adaptive_sampling = False
scene.cycles.use_light_tree = False
scene.view_settings.view_transform = 'Filmic'
bpy.context.view_layer.update()
